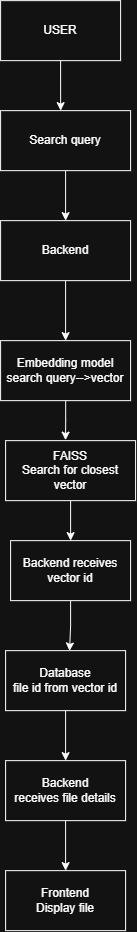

The diagram above was exported from draw.io. Its source (the exported page's mxGraphModel, read from the mxfile embedded in the PNG):
<mxGraphModel dx="1298" dy="642" grid="1" gridSize="10" guides="1" tooltips="1" connect="1" arrows="1" fold="1" page="1" pageScale="1" pageWidth="850" pageHeight="1100" math="0" shadow="0">
  <root>
    <mxCell id="0" />
    <mxCell id="1" parent="0" />
    <mxCell id="GquRjqYkghjKxo36AHoX-1" parent="1" style="rounded=0;whiteSpace=wrap;html=1;" value="USER" vertex="1">
      <mxGeometry height="60" width="120" x="110" y="40" as="geometry" />
    </mxCell>
    <mxCell id="GquRjqYkghjKxo36AHoX-11" edge="1" parent="1" source="GquRjqYkghjKxo36AHoX-2" style="edgeStyle=orthogonalEdgeStyle;rounded=0;orthogonalLoop=1;jettySize=auto;html=1;entryX=0.5;entryY=0;entryDx=0;entryDy=0;" target="GquRjqYkghjKxo36AHoX-3">
      <mxGeometry relative="1" as="geometry" />
    </mxCell>
    <mxCell id="GquRjqYkghjKxo36AHoX-2" parent="1" style="rounded=0;whiteSpace=wrap;html=1;" value="Search query" vertex="1">
      <mxGeometry height="60" width="130" x="110" y="150" as="geometry" />
    </mxCell>
    <mxCell id="GquRjqYkghjKxo36AHoX-12" edge="1" parent="1" source="GquRjqYkghjKxo36AHoX-3" style="edgeStyle=orthogonalEdgeStyle;rounded=0;orthogonalLoop=1;jettySize=auto;html=1;entryX=0.5;entryY=0;entryDx=0;entryDy=0;" target="GquRjqYkghjKxo36AHoX-4">
      <mxGeometry relative="1" as="geometry" />
    </mxCell>
    <mxCell id="GquRjqYkghjKxo36AHoX-3" parent="1" style="rounded=0;whiteSpace=wrap;html=1;" value="Backend" vertex="1">
      <mxGeometry height="60" width="130" x="110" y="260" as="geometry" />
    </mxCell>
    <mxCell id="GquRjqYkghjKxo36AHoX-4" parent="1" style="rounded=0;whiteSpace=wrap;html=1;" value="Embedding model&lt;div&gt;search query--&amp;gt;vector&lt;/div&gt;" vertex="1">
      <mxGeometry height="60" width="130" x="110" y="380" as="geometry" />
    </mxCell>
    <mxCell id="GquRjqYkghjKxo36AHoX-14" edge="1" parent="1" source="GquRjqYkghjKxo36AHoX-5" style="edgeStyle=orthogonalEdgeStyle;rounded=0;orthogonalLoop=1;jettySize=auto;html=1;entryX=0.5;entryY=0;entryDx=0;entryDy=0;" target="GquRjqYkghjKxo36AHoX-6">
      <mxGeometry relative="1" as="geometry" />
    </mxCell>
    <mxCell id="GquRjqYkghjKxo36AHoX-5" parent="1" style="rounded=0;whiteSpace=wrap;html=1;" value="FAISS&lt;div&gt;Search for closest vector&lt;/div&gt;" vertex="1">
      <mxGeometry height="60" width="130" x="115" y="480" as="geometry" />
    </mxCell>
    <mxCell id="GquRjqYkghjKxo36AHoX-6" parent="1" style="rounded=0;whiteSpace=wrap;html=1;" value="Backend receives vector id" vertex="1">
      <mxGeometry height="60" width="120" x="120" y="580" as="geometry" />
    </mxCell>
    <mxCell id="GquRjqYkghjKxo36AHoX-16" edge="1" parent="1" source="GquRjqYkghjKxo36AHoX-7" style="edgeStyle=orthogonalEdgeStyle;rounded=0;orthogonalLoop=1;jettySize=auto;html=1;entryX=0.5;entryY=0;entryDx=0;entryDy=0;" target="GquRjqYkghjKxo36AHoX-8">
      <mxGeometry relative="1" as="geometry" />
    </mxCell>
    <mxCell id="GquRjqYkghjKxo36AHoX-7" parent="1" style="rounded=0;whiteSpace=wrap;html=1;" value="Database&lt;div&gt;file id from vector id&lt;/div&gt;" vertex="1">
      <mxGeometry height="60" width="120" x="115" y="690" as="geometry" />
    </mxCell>
    <mxCell id="GquRjqYkghjKxo36AHoX-17" edge="1" parent="1" source="GquRjqYkghjKxo36AHoX-8" style="edgeStyle=orthogonalEdgeStyle;rounded=0;orthogonalLoop=1;jettySize=auto;html=1;entryX=0.5;entryY=0;entryDx=0;entryDy=0;" target="GquRjqYkghjKxo36AHoX-9">
      <mxGeometry relative="1" as="geometry" />
    </mxCell>
    <mxCell id="GquRjqYkghjKxo36AHoX-8" parent="1" style="rounded=0;whiteSpace=wrap;html=1;" value="Backend&lt;div&gt;receives file details&lt;/div&gt;" vertex="1">
      <mxGeometry height="60" width="120" x="115" y="800" as="geometry" />
    </mxCell>
    <mxCell id="GquRjqYkghjKxo36AHoX-9" parent="1" style="rounded=0;whiteSpace=wrap;html=1;" value="Frontend&lt;div&gt;Display file&lt;/div&gt;" vertex="1">
      <mxGeometry height="60" width="120" x="115" y="910" as="geometry" />
    </mxCell>
    <mxCell id="GquRjqYkghjKxo36AHoX-10" edge="1" parent="1" source="GquRjqYkghjKxo36AHoX-1" style="edgeStyle=orthogonalEdgeStyle;rounded=0;orthogonalLoop=1;jettySize=auto;html=1;">
      <mxGeometry relative="1" as="geometry">
        <mxPoint x="170.06" y="150" as="targetPoint" />
      </mxGeometry>
    </mxCell>
    <mxCell id="GquRjqYkghjKxo36AHoX-13" edge="1" parent="1" source="GquRjqYkghjKxo36AHoX-4" style="edgeStyle=orthogonalEdgeStyle;rounded=0;orthogonalLoop=1;jettySize=auto;html=1;entryX=0.461;entryY=-0.008;entryDx=0;entryDy=0;entryPerimeter=0;" target="GquRjqYkghjKxo36AHoX-5">
      <mxGeometry relative="1" as="geometry" />
    </mxCell>
    <mxCell id="GquRjqYkghjKxo36AHoX-15" edge="1" parent="1" source="GquRjqYkghjKxo36AHoX-6" style="edgeStyle=orthogonalEdgeStyle;rounded=0;orthogonalLoop=1;jettySize=auto;html=1;entryX=0.533;entryY=0.005;entryDx=0;entryDy=0;entryPerimeter=0;" target="GquRjqYkghjKxo36AHoX-7">
      <mxGeometry relative="1" as="geometry" />
    </mxCell>
  </root>
</mxGraphModel>